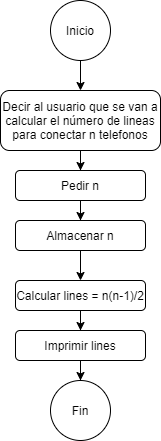

The diagram above was exported from draw.io. Its source (the exported page's mxGraphModel, read from the mxfile embedded in the PNG):
<mxGraphModel dx="954" dy="512" grid="1" gridSize="10" guides="1" tooltips="1" connect="1" arrows="1" fold="1" page="1" pageScale="1" pageWidth="827" pageHeight="1169" math="0" shadow="0">
  <root>
    <mxCell id="WIyWlLk6GJQsqaUBKTNV-0" />
    <mxCell id="WIyWlLk6GJQsqaUBKTNV-1" parent="WIyWlLk6GJQsqaUBKTNV-0" />
    <mxCell id="VJ8JZ5E4RGlpEDuonsfY-3" value="" style="edgeStyle=orthogonalEdgeStyle;rounded=0;orthogonalLoop=1;jettySize=auto;html=1;" edge="1" parent="WIyWlLk6GJQsqaUBKTNV-1" source="WIyWlLk6GJQsqaUBKTNV-3" target="VJ8JZ5E4RGlpEDuonsfY-2">
      <mxGeometry relative="1" as="geometry" />
    </mxCell>
    <mxCell id="WIyWlLk6GJQsqaUBKTNV-3" value="Decir al usuario que se van a calcular el número de lineas para conectar n telefonos" style="rounded=1;whiteSpace=wrap;html=1;fontSize=12;glass=0;strokeWidth=1;shadow=0;" parent="WIyWlLk6GJQsqaUBKTNV-1" vertex="1">
      <mxGeometry x="290" y="90" width="160" height="60" as="geometry" />
    </mxCell>
    <mxCell id="WIyWlLk6GJQsqaUBKTNV-4" value="Yes" style="rounded=0;html=1;jettySize=auto;orthogonalLoop=1;fontSize=11;endArrow=block;endFill=0;endSize=8;strokeWidth=1;shadow=0;labelBackgroundColor=none;edgeStyle=orthogonalEdgeStyle;" parent="WIyWlLk6GJQsqaUBKTNV-1" target="WIyWlLk6GJQsqaUBKTNV-10" edge="1">
      <mxGeometry y="20" relative="1" as="geometry">
        <mxPoint as="offset" />
        <mxPoint x="220" y="250" as="sourcePoint" />
      </mxGeometry>
    </mxCell>
    <mxCell id="WIyWlLk6GJQsqaUBKTNV-5" value="No" style="edgeStyle=orthogonalEdgeStyle;rounded=0;html=1;jettySize=auto;orthogonalLoop=1;fontSize=11;endArrow=block;endFill=0;endSize=8;strokeWidth=1;shadow=0;labelBackgroundColor=none;" parent="WIyWlLk6GJQsqaUBKTNV-1" target="WIyWlLk6GJQsqaUBKTNV-7" edge="1">
      <mxGeometry y="10" relative="1" as="geometry">
        <mxPoint as="offset" />
        <mxPoint x="270" y="210" as="sourcePoint" />
      </mxGeometry>
    </mxCell>
    <mxCell id="WIyWlLk6GJQsqaUBKTNV-8" value="No" style="rounded=0;html=1;jettySize=auto;orthogonalLoop=1;fontSize=11;endArrow=block;endFill=0;endSize=8;strokeWidth=1;shadow=0;labelBackgroundColor=none;edgeStyle=orthogonalEdgeStyle;" parent="WIyWlLk6GJQsqaUBKTNV-1" target="WIyWlLk6GJQsqaUBKTNV-11" edge="1">
      <mxGeometry x="0.3333" y="20" relative="1" as="geometry">
        <mxPoint as="offset" />
        <mxPoint x="220" y="370" as="sourcePoint" />
      </mxGeometry>
    </mxCell>
    <mxCell id="WIyWlLk6GJQsqaUBKTNV-9" value="Yes" style="edgeStyle=orthogonalEdgeStyle;rounded=0;html=1;jettySize=auto;orthogonalLoop=1;fontSize=11;endArrow=block;endFill=0;endSize=8;strokeWidth=1;shadow=0;labelBackgroundColor=none;" parent="WIyWlLk6GJQsqaUBKTNV-1" source="WIyWlLk6GJQsqaUBKTNV-10" edge="1">
      <mxGeometry y="10" relative="1" as="geometry">
        <mxPoint as="offset" />
        <mxPoint x="320" y="330" as="targetPoint" />
      </mxGeometry>
    </mxCell>
    <mxCell id="VJ8JZ5E4RGlpEDuonsfY-1" value="" style="edgeStyle=orthogonalEdgeStyle;rounded=0;orthogonalLoop=1;jettySize=auto;html=1;" edge="1" parent="WIyWlLk6GJQsqaUBKTNV-1" source="VJ8JZ5E4RGlpEDuonsfY-0" target="WIyWlLk6GJQsqaUBKTNV-3">
      <mxGeometry relative="1" as="geometry" />
    </mxCell>
    <mxCell id="VJ8JZ5E4RGlpEDuonsfY-0" value="Inicio" style="ellipse;whiteSpace=wrap;html=1;aspect=fixed;" vertex="1" parent="WIyWlLk6GJQsqaUBKTNV-1">
      <mxGeometry x="340" width="60" height="60" as="geometry" />
    </mxCell>
    <mxCell id="VJ8JZ5E4RGlpEDuonsfY-5" value="" style="edgeStyle=orthogonalEdgeStyle;rounded=0;orthogonalLoop=1;jettySize=auto;html=1;" edge="1" parent="WIyWlLk6GJQsqaUBKTNV-1" source="VJ8JZ5E4RGlpEDuonsfY-2" target="VJ8JZ5E4RGlpEDuonsfY-4">
      <mxGeometry relative="1" as="geometry" />
    </mxCell>
    <mxCell id="VJ8JZ5E4RGlpEDuonsfY-2" value="Pedir n" style="rounded=1;whiteSpace=wrap;html=1;fontSize=12;glass=0;strokeWidth=1;shadow=0;" vertex="1" parent="WIyWlLk6GJQsqaUBKTNV-1">
      <mxGeometry x="305" y="170" width="130" height="30" as="geometry" />
    </mxCell>
    <mxCell id="VJ8JZ5E4RGlpEDuonsfY-8" value="" style="edgeStyle=orthogonalEdgeStyle;rounded=0;orthogonalLoop=1;jettySize=auto;html=1;" edge="1" parent="WIyWlLk6GJQsqaUBKTNV-1" source="VJ8JZ5E4RGlpEDuonsfY-4" target="VJ8JZ5E4RGlpEDuonsfY-6">
      <mxGeometry relative="1" as="geometry" />
    </mxCell>
    <mxCell id="VJ8JZ5E4RGlpEDuonsfY-4" value="Almacenar n" style="rounded=1;whiteSpace=wrap;html=1;fontSize=12;glass=0;strokeWidth=1;shadow=0;" vertex="1" parent="WIyWlLk6GJQsqaUBKTNV-1">
      <mxGeometry x="305" y="220" width="130" height="30" as="geometry" />
    </mxCell>
    <mxCell id="VJ8JZ5E4RGlpEDuonsfY-10" value="" style="edgeStyle=orthogonalEdgeStyle;rounded=0;orthogonalLoop=1;jettySize=auto;html=1;" edge="1" parent="WIyWlLk6GJQsqaUBKTNV-1" source="VJ8JZ5E4RGlpEDuonsfY-6" target="VJ8JZ5E4RGlpEDuonsfY-9">
      <mxGeometry relative="1" as="geometry" />
    </mxCell>
    <mxCell id="VJ8JZ5E4RGlpEDuonsfY-6" value="Calcular lines = n(n-1)/2" style="rounded=1;whiteSpace=wrap;html=1;fontSize=12;glass=0;strokeWidth=1;shadow=0;" vertex="1" parent="WIyWlLk6GJQsqaUBKTNV-1">
      <mxGeometry x="305" y="280" width="130" height="30" as="geometry" />
    </mxCell>
    <mxCell id="VJ8JZ5E4RGlpEDuonsfY-12" value="" style="edgeStyle=orthogonalEdgeStyle;rounded=0;orthogonalLoop=1;jettySize=auto;html=1;" edge="1" parent="WIyWlLk6GJQsqaUBKTNV-1" source="VJ8JZ5E4RGlpEDuonsfY-9" target="VJ8JZ5E4RGlpEDuonsfY-11">
      <mxGeometry relative="1" as="geometry" />
    </mxCell>
    <mxCell id="VJ8JZ5E4RGlpEDuonsfY-9" value="Imprimir lines" style="rounded=1;whiteSpace=wrap;html=1;fontSize=12;glass=0;strokeWidth=1;shadow=0;" vertex="1" parent="WIyWlLk6GJQsqaUBKTNV-1">
      <mxGeometry x="305" y="330" width="130" height="30" as="geometry" />
    </mxCell>
    <mxCell id="VJ8JZ5E4RGlpEDuonsfY-11" value="Fin" style="ellipse;whiteSpace=wrap;html=1;aspect=fixed;" vertex="1" parent="WIyWlLk6GJQsqaUBKTNV-1">
      <mxGeometry x="340" y="380" width="60" height="60" as="geometry" />
    </mxCell>
  </root>
</mxGraphModel>